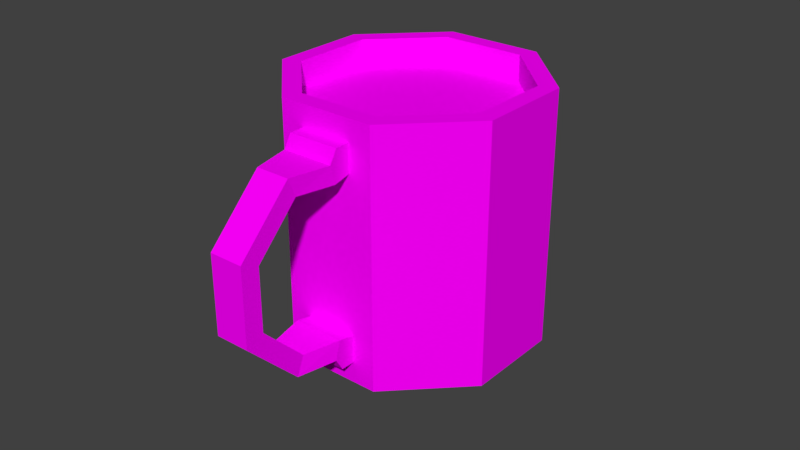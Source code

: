 # Source: MugFull.blend  (saved by Blender 2.77.0; exported with 4.5.12 LTS)
import bpy
from mathutils import Matrix  # noqa: F401  (used for matrix-valued properties, if any)

bpy.ops.wm.read_factory_settings(use_empty=True)
scene = bpy.context.scene
scene.name = 'Scene'

# ---- collections
col_collection_1 = bpy.data.collections.new('Collection 1'); scene.collection.children.link(col_collection_1)

# ---- images (referenced by path relative to the original .blend; pixels are not part of the script)
import os
ASSET_DIR = os.environ.get("B2B_ASSET_DIR", "")  # directory of the original .blend (textures are referenced by path, not embedded)
HERE = os.path.dirname(os.path.abspath(__file__))  # packed textures are extracted next to this script under _unpacked/

def load_image(name, relpath, width, height, colorspace="sRGB"):
    """Load a texture the original file referenced (path relative to the .blend, or extracted next to this script)."""
    p = next((c for c in (os.path.join(HERE, relpath), os.path.join(ASSET_DIR, relpath)) if relpath and os.path.exists(c)), "")
    if p:
        img = bpy.data.images.load(p, check_existing=True)
        img.name = name
    else:  # same state as the original file: an image datablock whose file is absent (Cycles renders it pink)
        img = bpy.data.images.new(name, width, height)
        img.source = "FILE"
        img.filepath = "//" + (relpath or name)
    img.colorspace_settings.name = colorspace
    return img
img_texture_mug_full_png = load_image('texture_mug_full.png', 'texture_mug_full.png', 1024, 1024, 'sRGB')

# ---- materials (node trees are filled in below, after node groups)
mat_mug = bpy.data.materials.new('Mug')
mat_mug.alpha_threshold = 0.0
mat_mug.roughness = 0.5

# ---- material node trees
mat_mug.use_nodes = True; mat_mug.node_tree.nodes.clear()
_N = mat_mug.node_tree.nodes; _L = mat_mug.node_tree.links
n0 = _N.new('ShaderNodeOutputMaterial'); n0.name = 'Material Output'; n0.location = (300, 300)
n1 = _N.new('ShaderNodeBsdfDiffuse'); n1.name = 'Diffuse BSDF'; n1.location = (10, 300)
n2 = _N.new('ShaderNodeTexImage'); n2.name = 'Image Texture'; n2.location = (-180, 300)
n2.width = 140
n2.image = img_texture_mug_full_png
_L.new(n1.outputs[0], n0.inputs[0])
_L.new(n2.outputs[0], n1.inputs[0])
n0.is_active_output = True

# ---- world
world_world = bpy.data.worlds.new('World'); scene.world = world_world
world_world.color = (0.05088, 0.05088, 0.05088)
world_world.use_sun_shadow = False
world_world.sun_shadow_jitter_overblur = 0.0
world_world.cycles.sampling_method = 'MANUAL'

# ---- meshes
me_cylinder = bpy.data.meshes.new('Cylinder')
me_cylinder.from_pydata([(-0.5626, -0.8303, -0.6192), (-0.1893, -0.9849, -0.6192), (-0.6169, -1.139, -0.6192), (-0.3693, -1.242, -0.6192), (-0.7809, -1.535, -0.1905), (-0.5333, -1.638, -0.1905), (-0.7809, -1.535, 0.4156), (-0.5333, -1.638, 0.4156), (-0.6169, -1.139, 0.8443), (-0.3693, -1.242, 0.8443), (-0.5626, -0.8303, 0.8443), (-0.1893, -0.9849, 0.8443), (-0.3461, -1.186, -0.4728), (-0.1743, -0.9485, -0.4728), (-0.4773, -1.503, -0.1299), (-0.4773, -1.503, 0.355), (-0.3461, -1.186, 0.6979), (-0.1743, -0.9485, 0.6979), (-0.4964, -0.6705, 0.7279), (-0.1231, -0.8251, 0.7279), (-0.5475, -0.7939, -0.4728), (-0.5937, -1.083, -0.4728), (-0.7249, -1.4, -0.1299), (-0.7249, -1.4, 0.355), (-0.5937, -1.083, 0.6979), (-0.5475, -0.7939, 0.6979), (-0.1231, -0.8251, 0.8443), (-0.4964, -0.6705, 0.8443), (-0.4964, -0.6705, -0.6192), (-0.1231, -0.8251, -0.6192), (-0.1231, -0.8251, -0.5028), (-0.4964, -0.6705, -0.5028), (-0.4998, -0.8564, -0.6192), (-0.2522, -0.9589, -0.6192), (-0.2522, -0.9589, 0.8443), (-0.4998, -0.8564, 0.8443), (-0.5396, -0.7749, 0.9443), (-0.1664, -0.9295, 0.9443), (-0.1231, -0.8251, 0.9443), (-0.4964, -0.6705, 0.9443), (-0.2292, -0.9035, 0.9443), (-0.4768, -0.8009, 0.9443), (-0.1859, -0.799, 0.9443), (-0.4335, -0.6965, 0.9443), (-0.5396, -0.7749, -0.7192), (-0.1664, -0.9295, -0.7192), (-0.4964, -0.6705, -0.7192), (-0.1231, -0.8251, -0.7192), (-0.4768, -0.8009, -0.7192), (-0.2292, -0.9035, -0.7192), (-0.4335, -0.6965, -0.7192), (-0.1859, -0.799, -0.7192), (0.04382, 1.106, -0.8875), (0.04382, 1.106, 1.113), (0.7509, 0.8129, -0.8875), (0.7509, 0.8129, 1.113), (1.044, 0.1058, -0.8875), (1.044, 0.1058, 1.113), (0.7509, -0.6013, -0.8875), (0.7509, -0.6013, 1.113), (0.04382, -0.8942, -0.8875), (0.04382, -0.8942, 1.113), (-0.6633, -0.6013, -0.8875), (-0.6633, -0.6013, 1.113), (-0.9562, 0.1058, -0.8875), (-0.9562, 0.1058, 1.113), (-0.6633, 0.8129, -0.8875), (-0.6633, 0.8129, 1.113), (0.6484, 0.7104, 1.113), (0.04382, 0.9608, 1.113), (0.8988, 0.1058, 1.113), (0.6484, -0.4988, 1.113), (0.04382, -0.7492, 1.113), (-0.5608, -0.4988, 1.113), (-0.8112, 0.1058, 1.113), (-0.5608, 0.7104, 1.113), (0.6484, 0.7104, -0.7475), (0.04382, 0.9608, -0.7475), (0.8988, 0.1058, -0.7475), (0.6484, -0.4988, -0.7475), (0.04382, -0.7492, -0.7475), (-0.5608, -0.4988, -0.7475), (-0.8112, 0.1058, -0.7475), (-0.5608, 0.7104, -0.7475), (0.04382, 1.006, -0.8875), (0.6802, 0.7422, -0.8875), (0.9438, 0.1058, -0.8875), (0.6802, -0.5306, -0.8875), (0.04382, -0.7942, -0.8875), (-0.5926, -0.5306, -0.8875), (-0.8562, 0.1058, -0.8875), (-0.5926, 0.7422, -0.8875), (0.04382, 1.006, -0.7875), (0.6802, 0.7422, -0.7875), (0.9438, 0.1058, -0.7875), (0.6802, -0.5306, -0.7875), (0.04382, -0.7942, -0.7875), (-0.5926, -0.5306, -0.7875), (-0.8562, 0.1058, -0.7875), (-0.5926, 0.7422, -0.7875), (-0.8112, 0.1058, 0.9125), (-0.5608, 0.7104, 0.9125), (0.04382, -0.7492, 0.9125), (-0.5608, -0.4988, 0.9125), (0.8988, 0.1058, 0.9125), (0.6484, -0.4988, 0.9125), (0.04382, 0.9608, 0.9125), (0.6484, 0.7104, 0.9125)], [], [(33, 1, 3), (9, 11, 34), (4, 6, 23, 22), (5, 3, 12, 14), (11, 9, 16, 17), (3, 1, 13, 12), (7, 5, 14, 15), (9, 7, 15, 16), (34, 11, 37, 40), (6, 8, 24, 23), (11, 17, 19, 26), (2, 4, 22, 21), (8, 10, 25, 24), (25, 10, 27, 18), (0, 2, 21, 20), (0, 20, 31, 28), (13, 1, 29, 30), (29, 47, 51, 50, 46, 28), (0, 28, 46, 44), (33, 32, 48, 49), (26, 27, 39, 43, 42, 38), (8, 35, 10), (8, 9, 34, 35), (6, 7, 9, 8), (4, 5, 7, 6), (2, 3, 5, 4), (0, 32, 2), (32, 33, 3, 2), (40, 37, 38, 42), (36, 41, 43, 39), (41, 40, 42, 43), (11, 26, 38, 37), (35, 34, 40, 41), (10, 35, 41, 36), (27, 10, 36, 39), (48, 44, 46, 50), (45, 49, 51, 47), (49, 48, 50, 51), (32, 0, 44, 48), (29, 1, 45, 47), (1, 33, 49, 45), (20, 13, 30, 31), (12, 13, 20, 21), (14, 12, 21, 22), (15, 14, 22, 23), (16, 15, 23, 24), (17, 16, 24, 25), (17, 25, 18, 19), (29, 28, 31, 30), (27, 26, 19, 18), (52, 53, 55, 54), (54, 55, 57, 56), (56, 57, 59, 58), (58, 59, 61, 60), (60, 61, 63, 62), (62, 63, 65, 64), (59, 57, 70, 71), (64, 65, 67, 66), (66, 67, 53, 52), (60, 62, 89, 88), (101, 100, 82, 83), (65, 63, 73, 74), (61, 59, 71, 72), (67, 65, 74, 75), (57, 55, 68, 70), (63, 61, 72, 73), (53, 67, 75, 69), (55, 53, 69, 68), (76, 77, 83, 82, 81, 80, 79, 78), (103, 102, 80, 81), (105, 104, 78, 79), (107, 106, 77, 76), (106, 101, 83, 77), (100, 103, 81, 82), (102, 105, 79, 80), (104, 107, 76, 78), (85, 86, 94, 93), (66, 52, 84, 91), (52, 54, 85, 84), (56, 58, 87, 86), (62, 64, 90, 89), (58, 60, 88, 87), (64, 66, 91, 90), (54, 56, 86, 85), (92, 93, 94, 95, 96, 97, 98, 99), (90, 91, 99, 98), (88, 89, 97, 96), (86, 87, 95, 94), (84, 85, 93, 92), (91, 84, 92, 99), (89, 90, 98, 97), (87, 88, 96, 95), (70, 68, 107, 104), (72, 71, 105, 102), (74, 73, 103, 100), (69, 75, 101, 106), (68, 69, 106, 107), (71, 70, 104, 105), (73, 72, 102, 103), (75, 74, 100, 101), (107, 106, 101, 100, 103, 102, 105, 104)])
_uv = me_cylinder.uv_layers.new(name='UVMap')
_uv.uv.foreach_set('vector', [0.08508, 0.4027, 0.08508, 0.4075, 0.06366, 0.4027, 0.222, 0.3643, 0.2434, 0.3596, 0.2434, 0.3643, 0.06366, 0.4162, 0.06366, 0.4586, 0.05342, 0.4544, 0.05342, 0.4204, 0.3513, 0.4114, 0.3813, 0.3814, 0.3855, 0.3916, 0.3615, 0.4156, 0.4028, 0.4838, 0.3813, 0.4838, 0.3855, 0.4735, 0.4056, 0.4735, 0.3813, 0.3814, 0.4028, 0.3814, 0.4056, 0.3916, 0.3855, 0.3916, 0.3513, 0.4538, 0.3513, 0.4114, 0.3615, 0.4156, 0.3615, 0.4495, 0.3813, 0.4838, 0.3513, 0.4538, 0.3615, 0.4495, 0.3855, 0.4735, 0.1105, 0.3639, 0.1105, 0.3591, 0.1175, 0.3591, 0.1175, 0.3639, 0.06366, 0.4586, 0.03368, 0.4886, 0.02944, 0.4784, 0.05342, 0.4544, 0.4028, 0.4838, 0.4056, 0.4735, 0.4149, 0.4756, 0.4149, 0.4838, 0.03368, 0.3862, 0.06366, 0.4162, 0.05342, 0.4204, 0.02944, 0.3965, 0.03368, 0.4886, 0.0121, 0.4886, 0.009347, 0.4784, 0.02944, 0.4784, 0.009347, 0.4784, 0.0121, 0.4886, 0.0, 0.4886, 0.0, 0.4805, 0.0121, 0.3862, 0.03368, 0.3862, 0.02944, 0.3965, 0.009347, 0.3965, 0.0121, 0.3862, 0.009347, 0.3965, 0.0, 0.3944, 0.0, 0.3862, 0.4056, 0.3916, 0.4028, 0.3814, 0.4149, 0.3814, 0.4149, 0.3895, 0.1175, 0.3309, 0.1105, 0.3309, 0.1105, 0.3261, 0.1105, 0.3074, 0.1105, 0.3026, 0.1175, 0.3026, 0.0121, 0.3862, 0.0, 0.3862, 0.0, 0.3792, 0.007905, 0.3792, 0.2547, 0.3384, 0.2547, 0.3571, 0.2477, 0.3571, 0.2477, 0.3384, 0.1175, 0.3309, 0.1175, 0.3591, 0.1105, 0.3591, 0.1105, 0.3544, 0.1105, 0.3356, 0.1105, 0.3309, 0.222, 0.3831, 0.2434, 0.3831, 0.2434, 0.3878, 0.222, 0.3831, 0.222, 0.3643, 0.2434, 0.3643, 0.2434, 0.3831, 0.222, 0.3296, 0.2407, 0.3296, 0.2407, 0.3596, 0.222, 0.3596, 0.222, 0.2871, 0.2407, 0.2871, 0.2407, 0.3296, 0.222, 0.3296, 0.222, 0.2571, 0.2407, 0.2571, 0.2407, 0.2871, 0.222, 0.2871, 0.08508, 0.3792, 0.08508, 0.384, 0.06366, 0.384, 0.08508, 0.384, 0.08508, 0.4027, 0.06366, 0.4027, 0.06366, 0.384, 0.1176, 0.2267, 0.1176, 0.2219, 0.1255, 0.2219, 0.1255, 0.2267, 0.1176, 0.2502, 0.1176, 0.2454, 0.1255, 0.2454, 0.1255, 0.2502, 0.1176, 0.2454, 0.1176, 0.2267, 0.1255, 0.2267, 0.1255, 0.2454, 0.4028, 0.4838, 0.4149, 0.4838, 0.4149, 0.4908, 0.407, 0.4908, 0.1105, 0.3826, 0.1105, 0.3639, 0.1175, 0.3639, 0.1175, 0.3826, 0.1105, 0.3874, 0.1105, 0.3826, 0.1175, 0.3826, 0.1175, 0.3874, 0.0, 0.4886, 0.0121, 0.4886, 0.007905, 0.4956, 0.0, 0.4956, 0.2477, 0.3101, 0.2477, 0.3054, 0.2557, 0.3054, 0.2557, 0.3101, 0.2477, 0.3336, 0.2477, 0.3289, 0.2557, 0.3289, 0.2557, 0.3336, 0.2477, 0.3289, 0.2477, 0.3101, 0.2557, 0.3101, 0.2557, 0.3289, 0.2547, 0.3571, 0.2547, 0.3619, 0.2477, 0.3619, 0.2477, 0.3571, 0.4149, 0.3814, 0.4028, 0.3814, 0.407, 0.3744, 0.4149, 0.3744, 0.2547, 0.3336, 0.2547, 0.3384, 0.2477, 0.3384, 0.2477, 0.3336, 0.3691, 0.09638, 0.3974, 0.09638, 0.3974, 0.1058, 0.3691, 0.1058, 0.3927, 0.07645, 0.3974, 0.09638, 0.3691, 0.09638, 0.3739, 0.07645, 0.3927, 0.05216, 0.3927, 0.07645, 0.3739, 0.07645, 0.3739, 0.05216, 0.1105, 0.3026, 0.1105, 0.2687, 0.1293, 0.2687, 0.1293, 0.3026, 0.3927, 0.02786, 0.3927, 0.05216, 0.3739, 0.05216, 0.3739, 0.02786, 0.3974, 0.007918, 0.3927, 0.02786, 0.3739, 0.02786, 0.3691, 0.007918, 0.3974, 0.007918, 0.3691, 0.007918, 0.3691, -0.001461, 0.3974, -0.001461, 0.1175, 0.3309, 0.1175, 0.3026, 0.1257, 0.3026, 0.1257, 0.3309, 0.1175, 0.3591, 0.1175, 0.3309, 0.1257, 0.3309, 0.1257, 0.3591, 0.09143, -0.001461, 0.09143, 0.1385, 0.03787, 0.1385, 0.03787, -0.001461, 0.03787, -0.001461, 0.03787, 0.1385, 0.0, 0.1385, 0.0, -0.001461, 0.3513, 0.2442, 0.3513, 0.3842, 0.2978, 0.3842, 0.2978, 0.2442, 0.2978, 0.2442, 0.2978, 0.3842, 0.2586, 0.3842, 0.2586, 0.2442, 0.4305, 0.3842, 0.4305, 0.2442, 0.4841, 0.2442, 0.4841, 0.3842, 0.222, 0.2571, 0.222, 0.3971, 0.1828, 0.3971, 0.1828, 0.2571, 0.1672, -0.001461, 0.2207, -0.001461, 0.2168, 0.007913, 0.1711, 0.007913, 0.1828, 0.2571, 0.1828, 0.3971, 0.1293, 0.3971, 0.1293, 0.2571, 0.1293, -0.001461, 0.1293, 0.1385, 0.09143, 0.1385, 0.09143, -0.001461, 0.1293, 0.2193, 0.1293, 0.1657, 0.1358, 0.1684, 0.1358, 0.2166, 0.3848, 0.2582, 0.4305, 0.2582, 0.4305, 0.3744, 0.3848, 0.3744, 0.1672, 0.1278, 0.1293, 0.08997, 0.1387, 0.08609, 0.1711, 0.1185, 0.1293, 0.03641, 0.1672, -0.001461, 0.1711, 0.007913, 0.1387, 0.04029, 0.2207, 0.1278, 0.1672, 0.1278, 0.1711, 0.1185, 0.2168, 0.1185, 0.2207, -0.001461, 0.2586, 0.03641, 0.2492, 0.04029, 0.2168, 0.007913, 0.1293, 0.08997, 0.1293, 0.03641, 0.1387, 0.04029, 0.1387, 0.08609, 0.2586, 0.08997, 0.2207, 0.1278, 0.2168, 0.1185, 0.2492, 0.08609, 0.2586, 0.03641, 0.2586, 0.08997, 0.2492, 0.08609, 0.2492, 0.04029, 0.3691, 0.03092, 0.3691, 0.07671, 0.3368, 0.1091, 0.291, 0.1091, 0.2586, 0.07671, 0.2586, 0.03092, 0.291, -0.001461, 0.3368, -0.001461, 0.03238, 0.1525, 0.07817, 0.1525, 0.07817, 0.2687, 0.03238, 0.2687, 0.4542, 0.2302, 0.4084, 0.2302, 0.4084, 0.1141, 0.4542, 0.1141, 0.4542, 0.1281, 0.5, 0.1281, 0.5, 0.2442, 0.4542, 0.2442, 0.3513, 0.2582, 0.3848, 0.2582, 0.3848, 0.3744, 0.3513, 0.3744, 0.0, 0.1525, 0.03238, 0.1525, 0.03238, 0.2687, 0.0, 0.2687, 0.07817, 0.1525, 0.1106, 0.1525, 0.1106, 0.2687, 0.07817, 0.2687, 0.4084, 0.2302, 0.375, 0.2302, 0.375, 0.1141, 0.4084, 0.1141, 0.2477, 0.2571, 0.2477, 0.2924, 0.2407, 0.2924, 0.2407, 0.2571, 0.2207, 0.1278, 0.2586, 0.1657, 0.2521, 0.1684, 0.2181, 0.1343, 0.2586, 0.1657, 0.2586, 0.2193, 0.2521, 0.2166, 0.2521, 0.1684, 0.2207, 0.2571, 0.1672, 0.2571, 0.1699, 0.2507, 0.2181, 0.2507, 0.1293, 0.1657, 0.1672, 0.1278, 0.1699, 0.1343, 0.1358, 0.1684, 0.1672, 0.2571, 0.1293, 0.2193, 0.1358, 0.2166, 0.1699, 0.2507, 0.1672, 0.1278, 0.2207, 0.1278, 0.2181, 0.1343, 0.1699, 0.1343, 0.2586, 0.2193, 0.2207, 0.2571, 0.2181, 0.2507, 0.2521, 0.2166, 0.375, 0.1619, 0.375, 0.2101, 0.3409, 0.2442, 0.2927, 0.2442, 0.2586, 0.2101, 0.2586, 0.1619, 0.2927, 0.1278, 0.3409, 0.1278, 0.1246, 0.1385, 0.1246, 0.1867, 0.1176, 0.1867, 0.1176, 0.1385, 0.1106, 0.2208, 0.1106, 0.1726, 0.1176, 0.1726, 0.1176, 0.2208, 0.2477, 0.2924, 0.2477, 0.3406, 0.2407, 0.3406, 0.2407, 0.2924, 0.2477, 0.3054, 0.2477, 0.2571, 0.2547, 0.2571, 0.2547, 0.3054, 0.1246, 0.1867, 0.1246, 0.2219, 0.1176, 0.2219, 0.1176, 0.1867, 0.1106, 0.1726, 0.1106, 0.1385, 0.1176, 0.1385, 0.1176, 0.1726, 0.1106, 0.2549, 0.1106, 0.2208, 0.1176, 0.2208, 0.1176, 0.2549, 0.4084, 0.2442, 0.375, 0.2442, 0.375, 0.2302, 0.4084, 0.2302, 0.07817, 0.1385, 0.1106, 0.1385, 0.1106, 0.1525, 0.07817, 0.1525, 0.0, 0.1385, 0.03238, 0.1385, 0.03238, 0.1525, 0.0, 0.1525, 0.3513, 0.2442, 0.3848, 0.2442, 0.3848, 0.2582, 0.3513, 0.2582, 0.4542, 0.1141, 0.5, 0.1141, 0.5, 0.1281, 0.4542, 0.1281, 0.4542, 0.2442, 0.4084, 0.2442, 0.4084, 0.2302, 0.4542, 0.2302, 0.03238, 0.1385, 0.07817, 0.1385, 0.07817, 0.1525, 0.03238, 0.1525, 0.3848, 0.2442, 0.4305, 0.2442, 0.4305, 0.2582, 0.3848, 0.2582, 0.6496, 0.5784, 0.6496, 0.6242, 0.6172, 0.6566, 0.5714, 0.6566, 0.5391, 0.6242, 0.5391, 0.5784, 0.5714, 0.546, 0.6172, 0.546])
me_cylinder.materials.append(mat_mug)
me_cylinder.use_remesh_preserve_volume = False
me_cylinder.use_remesh_preserve_attributes = False
me_cylinder.use_mirror_vertex_groups = False
me_cylinder.update()

# ---- objects
ob_mug = bpy.data.objects.new('Mug', me_cylinder)

# ---- transforms, parenting, visibility, modifiers, constraints
ob_mug.location = (1.131e-08, -0.1145, -0.1125)
ob_mug.rotation_euler = (0.0, 0.0, 0.3927)
ob_mug.lineart.crease_threshold = 0.0

# ---- collection membership
col_collection_1.objects.link(ob_mug)

# ---- scene / render settings (as saved in the file)
scene.frame_start = 1; scene.frame_end = 250; scene.frame_set(0)
scene.render.engine = 'CYCLES'
scene.render.resolution_percentage = 50
scene.render.dither_intensity = 0.0
scene.cycles.use_denoising = False
scene.cycles.samples = 128
scene.cycles.sampling_pattern = 'TABULATED_SOBOL'
scene.cycles.light_sampling_threshold = 0.0
scene.cycles.use_adaptive_sampling = False
scene.cycles.use_light_tree = False
scene.cycles.blur_glossy = 0.0
scene.cycles.sample_clamp_indirect = 0.0
scene.view_settings.view_transform = 'Standard'
bpy.context.view_layer.update()

# ---- added for rendering (the .blend has no active camera and no usable light): camera, sun
cam_auto = bpy.data.cameras.new('AutoCamera')
cam_auto.lens = 50.0
cam_auto.sensor_width = 36.0
cam_auto.clip_end = 1000.0
ob_auto_camera = bpy.data.objects.new('AutoCamera', cam_auto)
scene.collection.objects.link(ob_auto_camera)
ob_auto_camera.location = (4.6071, -5.70128, 3.57186)
ob_auto_camera.rotation_euler = (1.09748, -7.21219e-08, 0.694738)
scene.camera = ob_auto_camera
light_auto_sun = bpy.data.lights.new('AutoSun', 'SUN')
light_auto_sun.energy = 3.0
light_auto_sun.angle = 0.0523599
ob_auto_sun = bpy.data.objects.new('AutoSun', light_auto_sun)
scene.collection.objects.link(ob_auto_sun)
ob_auto_sun.rotation_euler = (0.872665, 0.174533, 0.523599)
bpy.context.view_layer.update()
